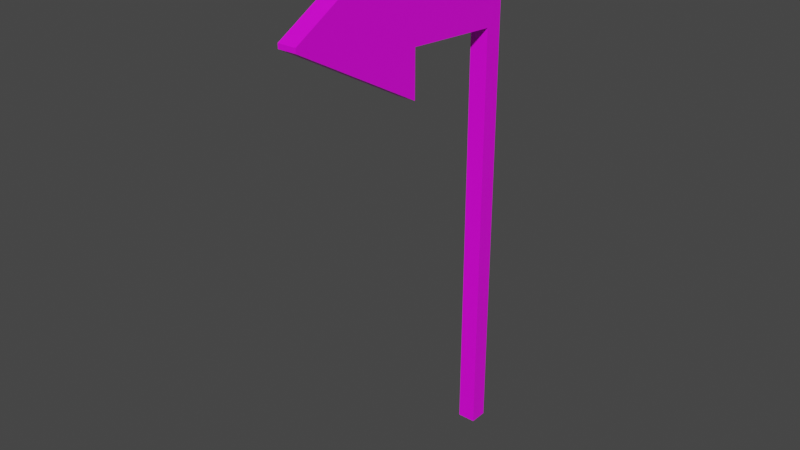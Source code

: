 # Source: signal.blend  (saved by Blender 2.91.10; exported with 4.5.12 LTS)
import bpy
from mathutils import Matrix  # noqa: F401  (used for matrix-valued properties, if any)

bpy.ops.wm.read_factory_settings(use_empty=True)
scene = bpy.context.scene
scene.name = 'Scene'

# ---- collections
col_collection = bpy.data.collections.new('Collection'); scene.collection.children.link(col_collection)

# ---- images (referenced by path relative to the original .blend; pixels are not part of the script)
import os
ASSET_DIR = os.environ.get("B2B_ASSET_DIR", "")  # directory of the original .blend (textures are referenced by path, not embedded)
HERE = os.path.dirname(os.path.abspath(__file__))  # packed textures are extracted next to this script under _unpacked/

def load_image(name, relpath, width, height, colorspace="sRGB"):
    """Load a texture the original file referenced (path relative to the .blend, or extracted next to this script)."""
    p = next((c for c in (os.path.join(HERE, relpath), os.path.join(ASSET_DIR, relpath)) if relpath and os.path.exists(c)), "")
    if p:
        img = bpy.data.images.load(p, check_existing=True)
        img.name = name
    else:  # same state as the original file: an image datablock whose file is absent (Cycles renders it pink)
        img = bpy.data.images.new(name, width, height)
        img.source = "FILE"
        img.filepath = "//" + (relpath or name)
    img.colorspace_settings.name = colorspace
    return img
img_untitled = load_image('Untitled', 'signal_orig.png', 1024, 1024, 'sRGB')

# ---- materials (node trees are filled in below, after node groups)
mat_material = bpy.data.materials.new('Material')
mat_material.alpha_threshold = 0.0
mat_material.use_transparent_shadow = False
mat_material.line_color = (0.0, 0.0, 0.0, 1.0)

# ---- material node trees
mat_material.use_nodes = True; mat_material.node_tree.nodes.clear()
_N = mat_material.node_tree.nodes; _L = mat_material.node_tree.links
n0 = _N.new('ShaderNodeOutputMaterial'); n0.name = 'Material Output'; n0.location = (300, 300)
n1 = _N.new('ShaderNodeBsdfPrincipled'); n1.name = 'Principled BSDF'; n1.location = (10, 300)
n1.distribution = 'GGX'
n1.subsurface_method = 'BURLEY'
n1.inputs[2].default_value = 0.4
n1.inputs[3].default_value = 1.45
n1.inputs[27].default_value = (0.0, 0.0, 0.0, 1.0)
n1.inputs[28].default_value = 1.0
n2 = _N.new('ShaderNodeTexImage'); n2.name = 'Image Texture'; n2.location = (-280, 280)
n2.image = img_untitled
_L.new(n1.outputs[0], n0.inputs[0])
_L.new(n2.outputs[0], n1.inputs[0])
n0.is_active_output = True

# ---- world
world_world = bpy.data.worlds.new('World'); scene.world = world_world
world_world.use_nodes = True; world_world.node_tree.nodes.clear()
_N = world_world.node_tree.nodes; _L = world_world.node_tree.links
n0 = _N.new('ShaderNodeOutputWorld'); n0.name = 'World Output'; n0.location = (300, 300)
n1 = _N.new('ShaderNodeBackground'); n1.name = 'Background'; n1.location = (10, 300)
n1.inputs[0].default_value = (0.05088, 0.05088, 0.05088, 1.0)
_L.new(n1.outputs[0], n0.inputs[0])
n0.is_active_output = True
world_world.color = (0.05088, 0.05088, 0.05088)
world_world.use_sun_shadow = False
world_world.sun_shadow_jitter_overblur = 0.0

# ---- meshes
me_cube = bpy.data.meshes.new('Cube')
me_cube.from_pydata([(0.1, -0.1, 5.0), (0.1, -0.1, -1.0), (-0.1, -0.1, 5.0), (-0.1, -0.1, -1.0), (0.1, 0.1, 5.0), (0.1, 0.1, -1.0), (-0.1, 0.1, 5.0), (-0.1, 0.1, -1.0), (0.1, -0.1, 4.557), (-0.1, 0.1, 4.557), (-0.1, -0.1, 4.557), (0.1, 0.1, 4.557), (0.1, -0.1, 3.702), (-0.1, -0.1, 3.702), (0.1, 0.1, 3.702), (-0.1, 0.1, 3.702), (0.1, -1.214, 4.985), (-0.1, -1.214, 4.985), (0.1, -1.214, 3.275), (-0.1, -1.214, 3.275), (0.1, -2.714, 4.155), (-0.1, -2.714, 4.155), (0.1, -2.714, 4.105), (-0.1, -2.714, 4.105), (-0.1, -1.214, 3.788), (-0.1, -1.214, 4.472), (0.1, -1.214, 4.472), (0.1, -1.214, 3.788)], [], [(0, 4, 6, 2), (10, 2, 6, 9), (9, 6, 4, 11), (5, 1, 3, 7), (8, 0, 2, 10), (11, 4, 0, 8), (14, 11, 8, 12), (25, 24, 19, 17), (15, 9, 11, 14), (13, 10, 9, 15), (3, 13, 15, 7), (7, 15, 14, 5), (1, 12, 13, 3), (5, 14, 12, 1), (17, 19, 23, 21), (26, 25, 17, 16), (24, 27, 18, 19), (27, 26, 16, 18), (22, 20, 21, 23), (16, 17, 21, 20), (19, 18, 22, 23), (18, 16, 20, 22), (12, 8, 26, 27), (13, 12, 27, 24), (8, 10, 25, 26), (10, 13, 24, 25)])
_uv = me_cube.uv_layers.new(name='UVMap')
_uv.uv.foreach_set('vector', [0.819, 0.6456, 0.7869, 0.6456, 0.7869, 0.6782, 0.819, 0.6782, 0.3368, 0.8942, 0.3368, 0.9897, 0.3694, 0.9897, 0.3694, 0.8942, 0.6065, 0.8942, 0.6065, 0.9897, 0.6392, 0.9897, 0.6392, 0.8942, 0.819, 0.5923, 0.7869, 0.5923, 0.7869, 0.625, 0.819, 0.625, 0.7663, 0.3998, 0.7663, 0.4952, 0.799, 0.4952, 0.799, 0.3998, 0.39, 0.8942, 0.39, 0.9897, 0.4227, 0.9897, 0.4227, 0.8942, 0.39, 0.8012, 0.39, 0.8942, 0.4227, 0.8942, 0.4227, 0.8012, 0.1735, 0.8849, 0.1735, 0.8105, 0.1735, 0.7546, 0.1735, 0.9407, 0.6065, 0.8012, 0.6065, 0.8942, 0.6392, 0.8942, 0.6392, 0.8012, 0.3368, 0.8012, 0.3368, 0.8942, 0.3694, 0.8942, 0.3694, 0.8012, 0.3368, 0.01031, 0.3368, 0.8012, 0.3694, 0.8012, 0.3694, 0.01031, 0.6065, 0.01031, 0.6065, 0.8012, 0.6392, 0.8012, 0.6392, 0.01031, 0.6598, 0.01031, 0.6598, 0.8012, 0.6924, 0.8012, 0.6924, 0.01031, 0.39, 0.01031, 0.39, 0.8012, 0.4227, 0.8012, 0.4227, 0.01031, 0.1735, 0.9407, 0.1735, 0.7546, 0.01031, 0.845, 0.01031, 0.8504, 0.799, 0.7226, 0.7663, 0.7226, 0.7663, 0.7784, 0.799, 0.7784, 0.7869, 0.5717, 0.8196, 0.5717, 0.8196, 0.5159, 0.7869, 0.5159, 0.7663, 0.6461, 0.7663, 0.5717, 0.7663, 0.5159, 0.7663, 0.7019, 0.825, 0.217, 0.8196, 0.217, 0.8196, 0.2497, 0.825, 0.2497, 0.7131, 0.3941, 0.7457, 0.3941, 0.7457, 0.217, 0.7131, 0.217, 0.7457, 0.4147, 0.7131, 0.4147, 0.7131, 0.5919, 0.7457, 0.5919, 0.8763, 0.1964, 0.8763, 0.01031, 0.7131, 0.1006, 0.7131, 0.1061, 0.4227, 0.8012, 0.4227, 0.8942, 0.5859, 0.8849, 0.5859, 0.8105, 0.7457, 0.6125, 0.7131, 0.6125, 0.7131, 0.7746, 0.7457, 0.7746, 0.7663, 0.3791, 0.799, 0.3791, 0.799, 0.217, 0.7663, 0.217, 0.3368, 0.8942, 0.3368, 0.8012, 0.1735, 0.8105, 0.1735, 0.8849])
me_cube.materials.append(mat_material)
me_cube.use_remesh_preserve_volume = False
me_cube.use_remesh_preserve_attributes = False
me_cube.use_mirror_vertex_groups = False
me_cube.update()

# ---- objects
ob_cube = bpy.data.objects.new('Cube', me_cube)

# ---- transforms, parenting, visibility, modifiers, constraints
ob_cube.location = (0.0, 0.0, 0.0)
ob_cube.lock_rotations_4d = False
ob_cube.empty_display_type = 'ARROWS'
ob_cube.lineart.crease_threshold = 0.0

# ---- collection membership
col_collection.objects.link(ob_cube)

# ---- scene / render settings (as saved in the file)
scene.frame_start = 1; scene.frame_end = 250; scene.frame_set(1)
scene.render.engine = 'BLENDER_EEVEE_NEXT'
scene.cycles.use_denoising = False
scene.cycles.samples = 128
scene.cycles.sampling_pattern = 'TABULATED_SOBOL'
scene.cycles.use_adaptive_sampling = False
scene.cycles.use_light_tree = False
scene.view_settings.view_transform = 'Filmic'
bpy.context.view_layer.update()

# ---- added for rendering (the .blend has no active camera and no usable light): camera, sun
cam_auto = bpy.data.cameras.new('AutoCamera')
cam_auto.lens = 50.0
cam_auto.sensor_width = 36.0
cam_auto.clip_end = 1000.0
ob_auto_camera = bpy.data.objects.new('AutoCamera', cam_auto)
scene.collection.objects.link(ob_auto_camera)
ob_auto_camera.location = (6.13433, -8.66817, 6.90747)
ob_auto_camera.rotation_euler = (1.09748, -7.21219e-08, 0.694738)
scene.camera = ob_auto_camera
light_auto_sun = bpy.data.lights.new('AutoSun', 'SUN')
light_auto_sun.energy = 3.0
light_auto_sun.angle = 0.0523599
ob_auto_sun = bpy.data.objects.new('AutoSun', light_auto_sun)
scene.collection.objects.link(ob_auto_sun)
ob_auto_sun.rotation_euler = (0.872665, 0.174533, 0.523599)
bpy.context.view_layer.update()
